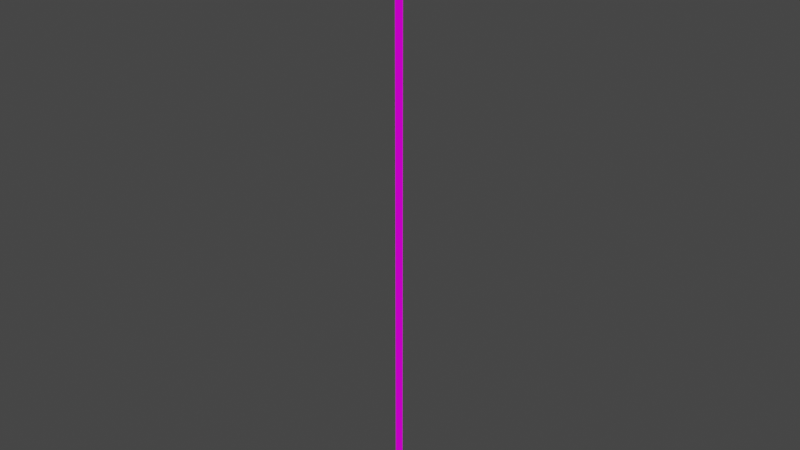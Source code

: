 # Source: reflector.blend  (saved by Blender 3.6.13; exported with 4.5.12 LTS)
import bpy
from mathutils import Matrix  # noqa: F401  (used for matrix-valued properties, if any)

bpy.ops.wm.read_factory_settings(use_empty=True)
scene = bpy.context.scene
scene.name = 'Scene'

# ---- collections
col_collection = bpy.data.collections.new('Collection'); scene.collection.children.link(col_collection)

# ---- images (referenced by path relative to the original .blend; pixels are not part of the script)
import os
ASSET_DIR = os.environ.get("B2B_ASSET_DIR", "")  # directory of the original .blend (textures are referenced by path, not embedded)
HERE = os.path.dirname(os.path.abspath(__file__))  # packed textures are extracted next to this script under _unpacked/

def load_image(name, relpath, width, height, colorspace="sRGB"):
    """Load a texture the original file referenced (path relative to the .blend, or extracted next to this script)."""
    p = next((c for c in (os.path.join(HERE, relpath), os.path.join(ASSET_DIR, relpath)) if relpath and os.path.exists(c)), "")
    if p:
        img = bpy.data.images.load(p, check_existing=True)
        img.name = name
    else:  # same state as the original file: an image datablock whose file is absent (Cycles renders it pink)
        img = bpy.data.images.new(name, width, height)
        img.source = "FILE"
        img.filepath = "//" + (relpath or name)
    img.colorspace_settings.name = colorspace
    return img
img_level6_floodlight_png = load_image('level6_floodlight.png', 'level6_floodlight.png', 1024, 1024, 'sRGB')

# ---- materials (node trees are filled in below, after node groups)
mat_level6_floodlight = bpy.data.materials.new('level6_floodlight')
mat_level6_floodlight.alpha_threshold = 0.0
mat_level6_floodlight.use_transparent_shadow = False
mat_level6_floodlight.diffuse_color = (1.0, 1.0, 1.0, 1.0)
mat_level6_floodlight.roughness = 0.5

# ---- material node trees
mat_level6_floodlight.use_nodes = True; mat_level6_floodlight.node_tree.nodes.clear()
_N = mat_level6_floodlight.node_tree.nodes; _L = mat_level6_floodlight.node_tree.links
n0 = _N.new('ShaderNodeBsdfDiffuse'); n0.name = 'Diffuse BSDF'; n0.location = (0, 0)
n1 = _N.new('ShaderNodeTexImage'); n1.name = 'Image Texture'; n1.location = (0, 0)
n1.image = img_level6_floodlight_png
n2 = _N.new('ShaderNodeOutputMaterial'); n2.name = 'Material Output'; n2.location = (0, 0)
_L.new(n0.outputs[0], n2.inputs[0])
_L.new(n1.outputs[0], n0.inputs[0])
n2.is_active_output = True

# ---- world
world_world = bpy.data.worlds.new('World'); scene.world = world_world
world_world.use_nodes = True; world_world.node_tree.nodes.clear()
_N = world_world.node_tree.nodes; _L = world_world.node_tree.links
n0 = _N.new('ShaderNodeOutputWorld'); n0.name = 'World Output'; n0.location = (300, 300)
n1 = _N.new('ShaderNodeBackground'); n1.name = 'Background'; n1.location = (10, 300)
n1.inputs[0].default_value = (0.05088, 0.05088, 0.05088, 1.0)
_L.new(n1.outputs[0], n0.inputs[0])
n0.is_active_output = True
world_world.color = (0.05088, 0.05088, 0.05088)
world_world.use_sun_shadow = False
world_world.sun_shadow_jitter_overblur = 0.0

# ---- meshes
me_track12_pmd0_mesh_003 = bpy.data.meshes.new('TRACK12.PMD0.mesh.003')
me_track12_pmd0_mesh_003.from_pydata([(-0.2046, -1.645, 21.46), (0.03067, 0.287, 21.46), (1.575, -0.8965, 21.46), (1.575, -0.8965, -21.25), (1.575, -0.8965, -1.335e-05), (0.03067, 0.287, -21.25), (6.305, -0.9508, 25.73), (5.183, -0.3054, 26.15), (2.11, 7.004, 22.75), (2.953, 7.023, 22.03), (7.063, -2.755, 23.16), (3.432, 5.884, 19.14), (2.828, 5.295, 18.42), (6.18, -2.679, 22.13), (-7.169, 2.769, 22.03), (-6.566, 3.357, 22.75), (-3.493, -3.952, 26.15), (-3.817, -5.205, 25.73), (-5.847, 1.648, 18.42), (-2.495, -6.326, 22.13), (-3.059, -7.009, 23.16), (-6.69, 1.629, 19.14), (-0.2046, -1.645, 0.009617), (0.03067, 0.287, 0.009617), (0.03067, 0.287, -63.91), (-0.2046, -1.645, -63.91), (-0.2046, -1.645, -21.45), (1.575, -0.8965, -42.71), (-0.2046, -1.645, -42.7), (0.03067, 0.287, -42.7), (1.575, -0.8965, -64.16), (1.575, -0.8965, -106.6), (1.575, -0.8965, -85.37), (0.03067, 0.287, -106.6), (-0.2046, -1.645, -85.36), (0.03067, 0.287, -85.36), (-0.2046, -1.645, -106.8), (1.575, -0.8965, -128.1), (-0.2046, -1.645, -128.1), (0.03067, 0.287, -128.1), (0.03439, 0.2781, -149.5), (1.575, -0.8965, -149.5), (-0.2046, -1.645, -149.5)], [], [(0, 2, 1), (2, 4, 23, 1), (1, 23, 22, 0), (0, 22, 4, 2), (6, 9, 8, 7), (10, 11, 9, 6), (12, 11, 10, 13), (14, 17, 16, 15), (18, 12, 13, 19), (19, 13, 10, 20), (20, 10, 6, 17), (17, 6, 7, 16), (16, 7, 8, 15), (15, 8, 9, 11, 12, 18, 21, 14), (21, 18, 19, 20), (21, 20, 17, 14), (4, 3, 5, 23), (23, 5, 26, 22), (22, 26, 3, 4), (3, 27, 29, 5), (5, 29, 28, 26), (26, 28, 27, 3), (27, 30, 24, 29), (29, 24, 25, 28), (28, 25, 30, 27), (30, 32, 35, 24), (24, 35, 34, 25), (25, 34, 32, 30), (32, 31, 33, 35), (35, 33, 36, 34), (34, 36, 31, 32), (31, 37, 39, 33), (33, 39, 38, 36), (36, 38, 37, 31), (37, 41, 40, 39), (39, 40, 42, 38), (38, 42, 41, 37)])
_uv = me_track12_pmd0_mesh_003.uv_layers.new(name='UVMap')
_uv.uv.foreach_set('vector', [0.8333, 0.548, 0.3333, -0.1323, 0.8333, -0.1323, 0.9644, 0.6849, 0.9644, 0.01135, 0.9957, 0.01206, 0.9956, 0.6856, 0.9644, 0.6849, 0.9644, 0.01135, 0.9957, 0.01206, 0.9956, 0.6856, 0.9644, 0.6849, 0.9644, 0.01135, 0.9957, 0.01206, 0.9956, 0.6856, 0.03762, 0.9502, 0.4806, 0.9502, 0.4806, 1.0, 0.07453, 1.0, 0.000711, 0.7499, 0.4806, 0.7499, 0.4806, 0.9502, 0.03762, 0.9502, 0.4806, 0.6998, 0.4806, 0.7499, 0.000711, 0.7499, 0.03762, 0.6998, 0.4816, 0.9505, 0.03712, 0.9505, 0.07416, 1.0, 0.4816, 1.0, 0.477, 0.6455, 0.4752, 0.06012, 0.04577, 0.05841, 0.04762, 0.6438, 0.04762, 0.6438, 0.04577, 0.05841, 0.009833, 0.009485, 0.01199, 0.6924, 0.4831, 0.6885, 0.4835, 0.006623, 0.5198, 0.006679, 0.5193, 0.6885, 0.5193, 0.6885, 0.5198, 0.006679, 0.556, 0.05544, 0.5556, 0.6399, 0.5556, 0.6399, 0.556, 0.05544, 0.9549, 0.05605, 0.9545, 0.6405, 0.9627, 1.0, 0.5216, 1.0, 0.4848, 0.9504, 0.4848, 0.7514, 0.5216, 0.7017, 0.9627, 0.7017, 0.9995, 0.7514, 0.9995, 0.9504, 0.4816, 0.7525, 0.4816, 0.703, 0.03712, 0.703, 7.9e-05, 0.7525, 0.4816, 0.7525, 7.9e-05, 0.7525, 0.03712, 0.9505, 0.4816, 0.9505, 0.9644, 0.6849, 0.9644, 0.01135, 0.9957, 0.01206, 0.9956, 0.6856, 0.9644, 0.6849, 0.9644, 0.01135, 0.9957, 0.01206, 0.9956, 0.6856, 0.9644, 0.6849, 0.9644, 0.01135, 0.9957, 0.01206, 0.9956, 0.6856, 0.9644, 0.6849, 0.9644, 0.01135, 0.9957, 0.01206, 0.9956, 0.6856, 0.9644, 0.6849, 0.9644, 0.01135, 0.9957, 0.01206, 0.9956, 0.6856, 0.9644, 0.6849, 0.9644, 0.01135, 0.9957, 0.01206, 0.9956, 0.6856, 0.9644, 0.6849, 0.9644, 0.01135, 0.9957, 0.01206, 0.9956, 0.6856, 0.9644, 0.6849, 0.9644, 0.01135, 0.9957, 0.01206, 0.9956, 0.6856, 0.9644, 0.6849, 0.9644, 0.01135, 0.9957, 0.01206, 0.9956, 0.6856, 0.9644, 0.6849, 0.9644, 0.01135, 0.9957, 0.01206, 0.9956, 0.6856, 0.9644, 0.6849, 0.9644, 0.01135, 0.9957, 0.01206, 0.9956, 0.6856, 0.9644, 0.6849, 0.9644, 0.01135, 0.9957, 0.01206, 0.9956, 0.6856, 0.9644, 0.6849, 0.9644, 0.01135, 0.9957, 0.01206, 0.9956, 0.6856, 0.9644, 0.6849, 0.9644, 0.01135, 0.9957, 0.01206, 0.9956, 0.6856, 0.9644, 0.6849, 0.9644, 0.01135, 0.9957, 0.01206, 0.9956, 0.6856, 0.9644, 0.6849, 0.9644, 0.01135, 0.9957, 0.01206, 0.9956, 0.6856, 0.9644, 0.6849, 0.9644, 0.01135, 0.9957, 0.01206, 0.9956, 0.6856, 0.9644, 0.6849, 0.9644, 0.01135, 0.9957, 0.01206, 0.9956, 0.6856, 0.9644, 0.6849, 0.9644, 0.01135, 0.9957, 0.01206, 0.9956, 0.6856, 0.9644, 0.6849, 0.9644, 0.01135, 0.9957, 0.01206, 0.9956, 0.6856, 0.9644, 0.6849, 0.9644, 0.01135, 0.9957, 0.01206, 0.9956, 0.6856])
me_track12_pmd0_mesh_003.materials.append(mat_level6_floodlight)
me_track12_pmd0_mesh_003.use_remesh_preserve_volume = False
me_track12_pmd0_mesh_003.use_remesh_preserve_attributes = False
me_track12_pmd0_mesh_003.use_mirror_vertex_groups = False
me_track12_pmd0_mesh_003.update()

# ---- objects
ob_main = bpy.data.objects.new('main', me_track12_pmd0_mesh_003)

# ---- transforms, parenting, visibility, modifiers, constraints
ob_main.location = (0.0, 0.0, 0.0)
ob_main.lineart.crease_threshold = 0.0

# ---- collection membership
col_collection.objects.link(ob_main)

# ---- scene / render settings (as saved in the file)
scene.frame_start = 1; scene.frame_end = 250; scene.frame_set(1)
scene.render.engine = 'BLENDER_EEVEE_NEXT'
scene.cycles.sampling_pattern = 'TABULATED_SOBOL'
scene.cycles.use_light_tree = False
scene.view_settings.view_transform = 'Filmic'
bpy.context.view_layer.update()

# ---- added for rendering (the .blend has no active camera and no usable light): camera, sun
cam_auto = bpy.data.cameras.new('AutoCamera')
cam_auto.lens = 50.0
cam_auto.sensor_width = 36.0
cam_auto.clip_end = 2870.97
ob_auto_camera = bpy.data.objects.new('AutoCamera', cam_auto)
scene.collection.objects.link(ob_auto_camera)
ob_auto_camera.location = (163.536, -196.299, 69.1786)
ob_auto_camera.rotation_euler = (1.09748, -7.21219e-08, 0.694738)
scene.camera = ob_auto_camera
light_auto_sun = bpy.data.lights.new('AutoSun', 'SUN')
light_auto_sun.energy = 3.0
light_auto_sun.angle = 0.0523599
ob_auto_sun = bpy.data.objects.new('AutoSun', light_auto_sun)
scene.collection.objects.link(ob_auto_sun)
ob_auto_sun.rotation_euler = (0.872665, 0.174533, 0.523599)
bpy.context.view_layer.update()
